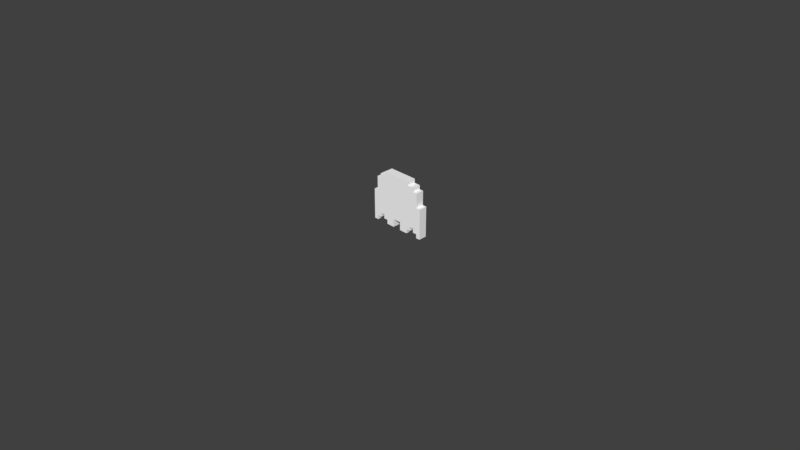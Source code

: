 # Source: ghost_red_1_.blend  (saved by Blender 2.79.0; exported with 4.5.12 LTS)
import bpy
from mathutils import Matrix  # noqa: F401  (used for matrix-valued properties, if any)

bpy.ops.wm.read_factory_settings(use_empty=True)
scene = bpy.context.scene
scene.name = 'Scene'

# ---- collections
col_collection_1 = bpy.data.collections.new('Collection 1'); scene.collection.children.link(col_collection_1)

# ---- materials (node trees are filled in below, after node groups)
mat_palette_001 = bpy.data.materials.new('palette.001')
mat_palette_001.alpha_threshold = 0.0
mat_palette_001.use_transparent_shadow = False
mat_palette_001.diffuse_color = (1.0, 1.0, 1.0, 1.0)
mat_palette_001.specular_color = (0.0, 0.0, 0.0)
mat_palette_001.roughness = 0.5
mat_palette_001.specular_intensity = 1.0

# ---- material node trees

# ---- world
world_world = bpy.data.worlds.new('World'); scene.world = world_world
world_world.color = (0.05088, 0.05088, 0.05088)
world_world.use_sun_shadow = False
world_world.sun_shadow_jitter_overblur = 0.0
world_world.cycles.sampling_method = 'MANUAL'

# ---- cameras
cam_camera = bpy.data.cameras.new('Camera')
cam_camera.clip_end = 100.0
cam_camera.lens = 35.0
cam_camera.sensor_width = 32.0
cam_camera.sensor_height = 18.0
cam_camera.ortho_scale = 7.314
cam_camera.dof.focus_distance = 0.0
cam_camera.dof.aperture_fstop = 128.0

# ---- meshes
me_ghost_red_001 = bpy.data.meshes.new('ghost red.001')
me_ghost_red_001.from_pydata([(-0.35, 0.45, 0.05), (-0.35, 0.075, -0.05), (-0.35, 0.075, 0.05), (-0.35, 0.45, -0.05), (-0.3, 0.625, 0.05), (-0.3, 0.45, -0.05), (-0.3, 0.45, 0.05), (-0.3, 0.625, -0.05), (-0.25, 0.675, 0.05), (-0.25, 0.625, -0.05), (-0.25, 0.625, 0.05), (-0.25, 0.675, -0.05), (-0.2, 0.175, 0.05), (-0.2, 0.125, -0.05), (-0.2, 0.125, 0.05), (-0.2, 0.175, -0.05), (-0.175, 0.725, 0.05), (-0.175, 0.675, -0.05), (-0.175, 0.675, 0.05), (-0.175, 0.725, -0.05), (-0.15, 0.125, 0.05), (-0.15, 0.075, -0.05), (-0.15, 0.075, 0.05), (-0.15, 0.125, -0.05), (0.05, 0.175, 0.05), (0.05, 0.075, -0.05), (0.05, 0.075, 0.05), (0.05, 0.175, -0.05), (0.25, 0.175, 0.05), (0.25, 0.125, -0.05), (0.25, 0.125, 0.05), (0.25, 0.175, -0.05), (0.3, 0.125, 0.05), (0.3, 0.075, -0.05), (0.3, 0.075, 0.05), (0.3, 0.125, -0.05), (-0.3, 0.075, 0.05), (-0.3, 0.075, -0.05), (-0.3, 0.125, 0.05), (-0.3, 0.125, -0.05), (-0.25, 0.125, 0.05), (-0.25, 0.125, -0.05), (-0.25, 0.175, 0.05), (-0.25, 0.175, -0.05), (-0.05, 0.075, 0.05), (-0.05, 0.075, -0.05), (-0.05, 0.175, 0.05), (-0.05, 0.175, -0.05), (0.15, 0.075, 0.05), (0.15, 0.075, -0.05), (0.15, 0.125, 0.05), (0.15, 0.125, -0.05), (0.175, 0.675, 0.05), (0.175, 0.675, -0.05), (0.175, 0.725, 0.05), (0.175, 0.725, -0.05), (0.2, 0.125, 0.05), (0.2, 0.125, -0.05), (0.2, 0.175, 0.05), (0.2, 0.175, -0.05), (0.25, 0.625, 0.05), (0.25, 0.625, -0.05), (0.25, 0.675, 0.05), (0.25, 0.675, -0.05), (0.3, 0.45, 0.05), (0.3, 0.45, -0.05), (0.3, 0.625, 0.05), (0.3, 0.625, -0.05), (0.35, 0.075, 0.05), (0.35, 0.075, -0.05), (0.35, 0.45, 0.05), (0.35, 0.45, -0.05), (-0.3, 0.075, 0.05), (-0.35, 0.45, 0.05), (-0.35, 0.075, 0.05), (-0.3, 0.125, 0.05), (-0.3, 0.45, 0.05), (-0.25, 0.125, 0.05), (-0.3, 0.625, 0.05), (-0.25, 0.175, 0.05), (-0.25, 0.625, 0.05), (-0.225, 0.425, 0.05), (-0.25, 0.675, 0.05), (-0.225, 0.575, 0.05), (-0.2, 0.175, 0.05), (-0.2, 0.4, 0.05), (-0.2, 0.425, 0.05), (-0.2, 0.575, 0.05), (-0.2, 0.6, 0.05), (-0.175, 0.675, 0.05), (-0.15, 0.125, 0.05), (-0.2, 0.125, 0.05), (-0.125, 0.425, 0.05), (-0.125, 0.5, 0.05), (-0.1, 0.4, 0.05), (-0.15, 0.075, 0.05), (-0.1, 0.425, 0.05), (-0.1, 0.575, 0.05), (-0.1, 0.6, 0.05), (-0.175, 0.725, 0.05), (-0.075, 0.425, 0.05), (-0.075, 0.5, 0.05), (-0.075, 0.575, 0.05), (-0.05, 0.075, 0.05), (-0.05, 0.175, 0.05), (0.0, 0.425, 0.05), (0.0, 0.575, 0.05), (0.025, 0.4, 0.05), (0.025, 0.425, 0.05), (0.025, 0.575, 0.05), (0.025, 0.6, 0.05), (0.05, 0.175, 0.05), (0.1, 0.425, 0.05), (0.1, 0.5, 0.05), (0.125, 0.4, 0.05), (0.05, 0.075, 0.05), (0.125, 0.425, 0.05), (0.125, 0.575, 0.05), (0.125, 0.6, 0.05), (0.15, 0.075, 0.05), (0.15, 0.125, 0.05), (0.15, 0.425, 0.05), (0.15, 0.5, 0.05), (0.15, 0.575, 0.05), (0.175, 0.675, 0.05), (0.175, 0.725, 0.05), (0.2, 0.125, 0.05), (0.2, 0.175, 0.05), (0.25, 0.175, 0.05), (0.25, 0.625, 0.05), (0.25, 0.675, 0.05), (0.3, 0.125, 0.05), (0.25, 0.125, 0.05), (0.3, 0.45, 0.05), (0.3, 0.625, 0.05), (0.35, 0.075, 0.05), (0.3, 0.075, 0.05), (0.35, 0.45, 0.05), (-0.35, 0.075, -0.05), (-0.35, 0.45, -0.05), (-0.3, 0.075, -0.05), (-0.3, 0.125, -0.05), (-0.3, 0.45, -0.05), (-0.3, 0.625, -0.05), (-0.25, 0.125, -0.05), (-0.25, 0.175, -0.05), (-0.25, 0.625, -0.05), (-0.25, 0.675, -0.05), (-0.2, 0.175, -0.05), (-0.175, 0.675, -0.05), (-0.2, 0.125, -0.05), (-0.15, 0.125, -0.05), (-0.175, 0.725, -0.05), (-0.15, 0.075, -0.05), (-0.05, 0.075, -0.05), (-0.05, 0.175, -0.05), (0.05, 0.175, -0.05), (0.05, 0.075, -0.05), (0.15, 0.075, -0.05), (0.15, 0.125, -0.05), (0.175, 0.675, -0.05), (0.175, 0.725, -0.05), (0.2, 0.125, -0.05), (0.2, 0.175, -0.05), (0.25, 0.175, -0.05), (0.25, 0.625, -0.05), (0.25, 0.675, -0.05), (0.25, 0.125, -0.05), (0.3, 0.125, -0.05), (0.3, 0.45, -0.05), (0.3, 0.625, -0.05), (0.3, 0.075, -0.05), (0.35, 0.075, -0.05), (0.35, 0.45, -0.05), (-0.35, 0.075, -0.05), (-0.3, 0.075, 0.05), (-0.35, 0.075, 0.05), (-0.3, 0.075, -0.05), (-0.15, 0.075, -0.05), (-0.05, 0.075, 0.05), (-0.15, 0.075, 0.05), (-0.05, 0.075, -0.05), (0.05, 0.075, -0.05), (0.15, 0.075, 0.05), (0.05, 0.075, 0.05), (0.15, 0.075, -0.05), (0.3, 0.075, -0.05), (0.35, 0.075, 0.05), (0.3, 0.075, 0.05), (0.35, 0.075, -0.05), (-0.3, 0.125, -0.05), (-0.25, 0.125, 0.05), (-0.3, 0.125, 0.05), (-0.25, 0.125, -0.05), (-0.2, 0.125, -0.05), (-0.15, 0.125, 0.05), (-0.2, 0.125, 0.05), (-0.15, 0.125, -0.05), (0.15, 0.125, -0.05), (0.2, 0.125, 0.05), (0.15, 0.125, 0.05), (0.2, 0.125, -0.05), (0.25, 0.125, -0.05), (0.3, 0.125, 0.05), (0.25, 0.125, 0.05), (0.3, 0.125, -0.05), (-0.25, 0.175, -0.05), (-0.2, 0.175, 0.05), (-0.25, 0.175, 0.05), (-0.2, 0.175, -0.05), (-0.05, 0.175, -0.05), (0.05, 0.175, 0.05), (-0.05, 0.175, 0.05), (0.05, 0.175, -0.05), (0.2, 0.175, -0.05), (0.25, 0.175, 0.05), (0.2, 0.175, 0.05), (0.25, 0.175, -0.05), (-0.35, 0.45, 0.05), (-0.3, 0.45, 0.05), (-0.35, 0.45, -0.05), (-0.3, 0.45, -0.05), (0.3, 0.45, 0.05), (0.35, 0.45, 0.05), (0.3, 0.45, -0.05), (0.35, 0.45, -0.05), (-0.3, 0.625, 0.05), (-0.25, 0.625, 0.05), (-0.3, 0.625, -0.05), (-0.25, 0.625, -0.05), (0.25, 0.625, 0.05), (0.3, 0.625, 0.05), (0.25, 0.625, -0.05), (0.3, 0.625, -0.05), (-0.25, 0.675, 0.05), (-0.175, 0.675, 0.05), (-0.25, 0.675, -0.05), (-0.175, 0.675, -0.05), (0.175, 0.675, 0.05), (0.25, 0.675, 0.05), (0.175, 0.675, -0.05), (0.25, 0.675, -0.05), (-0.175, 0.725, 0.05), (0.175, 0.725, 0.05), (-0.175, 0.725, -0.05), (0.175, 0.725, -0.05)], [], [(0, 1, 2), (3, 1, 0), (4, 5, 6), (7, 5, 4), (8, 9, 10), (11, 9, 8), (12, 13, 14), (15, 13, 12), (16, 17, 18), (19, 17, 16), (20, 21, 22), (23, 21, 20), (24, 25, 26), (27, 25, 24), (28, 29, 30), (31, 29, 28), (32, 33, 34), (35, 33, 32), (36, 37, 38), (38, 37, 39), (40, 41, 42), (42, 41, 43), (44, 45, 46), (46, 45, 47), (48, 49, 50), (50, 49, 51), (52, 53, 54), (54, 53, 55), (56, 57, 58), (58, 57, 59), (60, 61, 62), (62, 61, 63), (64, 65, 66), (66, 65, 67), (68, 69, 70), (70, 69, 71), (72, 73, 74), (75, 73, 72), (76, 73, 75), (77, 78, 76), (77, 76, 75), (79, 78, 77), (80, 78, 79), (81, 82, 80), (81, 80, 79), (83, 82, 81), (84, 81, 79), (85, 81, 84), (86, 83, 81), (86, 81, 85), (87, 82, 83), (87, 83, 86), (88, 82, 87), (89, 82, 88), (90, 85, 84), (90, 84, 91), (92, 86, 85), (92, 87, 86), (92, 88, 87), (93, 88, 92), (94, 90, 95), (94, 85, 90), (94, 92, 85), (96, 93, 92), (96, 92, 94), (97, 88, 93), (98, 99, 89), (98, 88, 97), (98, 89, 88), (100, 93, 96), (100, 96, 94), (101, 97, 93), (101, 93, 100), (102, 98, 97), (102, 97, 101), (103, 100, 94), (103, 101, 100), (103, 102, 101), (103, 94, 95), (104, 102, 103), (105, 102, 104), (106, 98, 102), (106, 102, 105), (107, 105, 104), (108, 106, 105), (108, 105, 107), (109, 98, 106), (109, 106, 108), (110, 99, 98), (110, 98, 109), (111, 107, 104), (112, 109, 108), (112, 108, 107), (112, 110, 109), (113, 110, 112), (114, 111, 115), (114, 107, 111), (114, 112, 107), (116, 113, 112), (116, 112, 114), (117, 110, 113), (118, 99, 110), (118, 110, 117), (119, 114, 115), (119, 116, 114), (120, 116, 119), (121, 113, 116), (121, 116, 120), (122, 117, 113), (122, 113, 121), (123, 118, 117), (123, 117, 122), (124, 118, 123), (124, 123, 122), (124, 99, 118), (124, 122, 121), (124, 121, 120), (125, 99, 124), (126, 124, 120), (127, 124, 126), (128, 124, 127), (129, 124, 128), (130, 124, 129), (131, 128, 132), (131, 129, 128), (133, 129, 131), (134, 129, 133), (135, 131, 136), (135, 133, 131), (137, 133, 135), (138, 139, 140), (140, 139, 141), (141, 139, 142), (142, 143, 144), (141, 142, 144), (144, 143, 145), (145, 143, 146), (146, 147, 148), (145, 146, 148), (148, 147, 149), (150, 148, 149), (150, 149, 151), (149, 152, 151), (153, 151, 154), (151, 152, 155), (154, 151, 155), (155, 152, 156), (157, 156, 158), (158, 156, 159), (156, 152, 160), (159, 156, 160), (160, 152, 161), (159, 160, 162), (162, 160, 163), (163, 160, 164), (164, 160, 165), (165, 160, 166), (167, 164, 168), (164, 165, 168), (168, 165, 169), (169, 165, 170), (171, 168, 172), (168, 169, 172), (172, 169, 173), (174, 175, 176), (177, 175, 174), (178, 179, 180), (181, 179, 178), (182, 183, 184), (185, 183, 182), (186, 187, 188), (189, 187, 186), (190, 191, 192), (193, 191, 190), (194, 195, 196), (197, 195, 194), (198, 199, 200), (201, 199, 198), (202, 203, 204), (205, 203, 202), (206, 207, 208), (209, 207, 206), (210, 211, 212), (213, 211, 210), (214, 215, 216), (217, 215, 214), (218, 219, 220), (220, 219, 221), (222, 223, 224), (224, 223, 225), (226, 227, 228), (228, 227, 229), (230, 231, 232), (232, 231, 233), (234, 235, 236), (236, 235, 237), (238, 239, 240), (240, 239, 241), (242, 243, 244), (244, 243, 245)])
me_ghost_red_001.polygons.foreach_set('use_smooth', [True] * 200)
_uv = me_ghost_red_001.uv_layers.new(name='UVMap')
_uv.uv.foreach_set('vector', [0.8457, 0.5, 0.8457, 0.5, 0.8457, 0.5, 0.8457, 0.5, 0.8457, 0.5, 0.8457, 0.5, 0.8457, 0.5, 0.8457, 0.5, 0.8457, 0.5, 0.8457, 0.5, 0.8457, 0.5, 0.8457, 0.5, 0.8457, 0.5, 0.8457, 0.5, 0.8457, 0.5, 0.8457, 0.5, 0.8457, 0.5, 0.8457, 0.5, 0.8457, 0.5, 0.8457, 0.5, 0.8457, 0.5, 0.8457, 0.5, 0.8457, 0.5, 0.8457, 0.5, 0.8457, 0.5, 0.8457, 0.5, 0.8457, 0.5, 0.8457, 0.5, 0.8457, 0.5, 0.8457, 0.5, 0.8457, 0.5, 0.8457, 0.5, 0.8457, 0.5, 0.8457, 0.5, 0.8457, 0.5, 0.8457, 0.5, 0.8457, 0.5, 0.8457, 0.5, 0.8457, 0.5, 0.8457, 0.5, 0.8457, 0.5, 0.8457, 0.5, 0.8457, 0.5, 0.8457, 0.5, 0.8457, 0.5, 0.8457, 0.5, 0.8457, 0.5, 0.8457, 0.5, 0.8457, 0.5, 0.8457, 0.5, 0.8457, 0.5, 0.8457, 0.5, 0.8457, 0.5, 0.8457, 0.5, 0.8457, 0.5, 0.8457, 0.5, 0.8457, 0.5, 0.8457, 0.5, 0.8457, 0.5, 0.8457, 0.5, 0.8457, 0.5, 0.8457, 0.5, 0.8457, 0.5, 0.8457, 0.5, 0.8457, 0.5, 0.8457, 0.5, 0.8457, 0.5, 0.8457, 0.5, 0.8457, 0.5, 0.8457, 0.5, 0.8457, 0.5, 0.8457, 0.5, 0.8457, 0.5, 0.8457, 0.5, 0.8457, 0.5, 0.8457, 0.5, 0.8457, 0.5, 0.8457, 0.5, 0.8457, 0.5, 0.8457, 0.5, 0.8457, 0.5, 0.8457, 0.5, 0.8457, 0.5, 0.8457, 0.5, 0.8457, 0.5, 0.8457, 0.5, 0.8457, 0.5, 0.8457, 0.5, 0.8457, 0.5, 0.8457, 0.5, 0.8457, 0.5, 0.8457, 0.5, 0.8457, 0.5, 0.8457, 0.5, 0.8457, 0.5, 0.8457, 0.5, 0.8457, 0.5, 0.8457, 0.5, 0.8457, 0.5, 0.8457, 0.5, 0.8457, 0.5, 0.8457, 0.5, 0.8457, 0.5, 0.8457, 0.5, 0.8457, 0.5, 0.8457, 0.5, 0.8457, 0.5, 0.8457, 0.5, 0.8457, 0.5, 0.8457, 0.5, 0.8457, 0.5, 0.8457, 0.5, 0.8457, 0.5, 0.8457, 0.5, 0.8457, 0.5, 0.8457, 0.5, 0.8457, 0.5, 0.8457, 0.5, 0.8457, 0.5, 0.8457, 0.5, 0.8457, 0.5, 0.8457, 0.5, 0.8457, 0.5, 0.8457, 0.5, 0.8457, 0.5, 0.8457, 0.5, 0.8457, 0.5, 0.8457, 0.5, 0.8457, 0.5, 0.8457, 0.5, 0.8457, 0.5, 0.8457, 0.5, 0.8457, 0.5, 0.8457, 0.5, 0.8457, 0.5, 0.8457, 0.5, 0.8457, 0.5, 0.8457, 0.5, 0.8457, 0.5, 0.8457, 0.5, 0.8457, 0.5, 0.8457, 0.5, 0.8457, 0.5, 0.8457, 0.5, 0.959, 0.5, 0.959, 0.5, 0.959, 0.5, 0.8457, 0.5, 0.8457, 0.5, 0.8457, 0.5, 0.8457, 0.5, 0.8457, 0.5, 0.8457, 0.5, 0.959, 0.5, 0.959, 0.5, 0.959, 0.5, 0.8457, 0.5, 0.8457, 0.5, 0.8457, 0.5, 0.8457, 0.5, 0.8457, 0.5, 0.8457, 0.5, 0.8457, 0.5, 0.8457, 0.5, 0.8457, 0.5, 0.8457, 0.5, 0.8457, 0.5, 0.8457, 0.5, 0.959, 0.5, 0.959, 0.5, 0.959, 0.5, 0.959, 0.5, 0.959, 0.5, 0.959, 0.5, 0.959, 0.5, 0.959, 0.5, 0.959, 0.5, 0.959, 0.5, 0.959, 0.5, 0.959, 0.5, 0.8457, 0.5, 0.8457, 0.5, 0.8457, 0.5, 0.8457, 0.5, 0.8457, 0.5, 0.8457, 0.5, 0.959, 0.5, 0.959, 0.5, 0.959, 0.5, 0.834, 0.5, 0.834, 0.5, 0.834, 0.5, 0.959, 0.5, 0.959, 0.5, 0.959, 0.5, 0.959, 0.5, 0.959, 0.5, 0.959, 0.5, 0.8457, 0.5, 0.8457, 0.5, 0.8457, 0.5, 0.959, 0.5, 0.959, 0.5, 0.959, 0.5, 0.8457, 0.5, 0.8457, 0.5, 0.8457, 0.5, 0.834, 0.5, 0.834, 0.5, 0.834, 0.5, 0.8457, 0.5, 0.8457, 0.5, 0.8457, 0.5, 0.959, 0.5, 0.959, 0.5, 0.959, 0.5, 0.834, 0.5, 0.834, 0.5, 0.834, 0.5, 0.8457, 0.5, 0.8457, 0.5, 0.8457, 0.5, 0.959, 0.5, 0.959, 0.5, 0.959, 0.5, 0.8457, 0.5, 0.8457, 0.5, 0.8457, 0.5, 0.8457, 0.5, 0.8457, 0.5, 0.8457, 0.5, 0.8457, 0.5, 0.8457, 0.5, 0.8457, 0.5, 0.8457, 0.5, 0.8457, 0.5, 0.8457, 0.5, 0.8457, 0.5, 0.8457, 0.5, 0.8457, 0.5, 0.8457, 0.5, 0.8457, 0.5, 0.8457, 0.5, 0.8457, 0.5, 0.8457, 0.5, 0.8457, 0.5, 0.8457, 0.5, 0.8457, 0.5, 0.8457, 0.5, 0.8457, 0.5, 0.8457, 0.5, 0.8457, 0.5, 0.959, 0.5, 0.959, 0.5, 0.959, 0.5, 0.8457, 0.5, 0.8457, 0.5, 0.8457, 0.5, 0.8457, 0.5, 0.8457, 0.5, 0.8457, 0.5, 0.959, 0.5, 0.959, 0.5, 0.959, 0.5, 0.8457, 0.5, 0.8457, 0.5, 0.8457, 0.5, 0.8457, 0.5, 0.8457, 0.5, 0.8457, 0.5, 0.8457, 0.5, 0.8457, 0.5, 0.8457, 0.5, 0.959, 0.5, 0.959, 0.5, 0.959, 0.5, 0.959, 0.5, 0.959, 0.5, 0.959, 0.5, 0.959, 0.5, 0.959, 0.5, 0.959, 0.5, 0.959, 0.5, 0.959, 0.5, 0.959, 0.5, 0.8457, 0.5, 0.8457, 0.5, 0.8457, 0.5, 0.8457, 0.5, 0.8457, 0.5, 0.8457, 0.5, 0.959, 0.5, 0.959, 0.5, 0.959, 0.5, 0.834, 0.5, 0.834, 0.5, 0.834, 0.5, 0.959, 0.5, 0.959, 0.5, 0.959, 0.5, 0.959, 0.5, 0.959, 0.5, 0.959, 0.5, 0.8457, 0.5, 0.8457, 0.5, 0.8457, 0.5, 0.959, 0.5, 0.959, 0.5, 0.959, 0.5, 0.8457, 0.5, 0.8457, 0.5, 0.8457, 0.5, 0.8457, 0.5, 0.8457, 0.5, 0.8457, 0.5, 0.8457, 0.5, 0.8457, 0.5, 0.8457, 0.5, 0.834, 0.5, 0.834, 0.5, 0.834, 0.5, 0.8457, 0.5, 0.8457, 0.5, 0.8457, 0.5, 0.959, 0.5, 0.959, 0.5, 0.959, 0.5, 0.834, 0.5, 0.834, 0.5, 0.834, 0.5, 0.8457, 0.5, 0.8457, 0.5, 0.8457, 0.5, 0.959, 0.5, 0.959, 0.5, 0.959, 0.5, 0.8457, 0.5, 0.8457, 0.5, 0.8457, 0.5, 0.8457, 0.5, 0.8457, 0.5, 0.8457, 0.5, 0.8457, 0.5, 0.8457, 0.5, 0.8457, 0.5, 0.8457, 0.5, 0.8457, 0.5, 0.8457, 0.5, 0.8457, 0.5, 0.8457, 0.5, 0.8457, 0.5, 0.8457, 0.5, 0.8457, 0.5, 0.8457, 0.5, 0.8457, 0.5, 0.8457, 0.5, 0.8457, 0.5, 0.8457, 0.5, 0.8457, 0.5, 0.8457, 0.5, 0.8457, 0.5, 0.8457, 0.5, 0.8457, 0.5, 0.8457, 0.5, 0.8457, 0.5, 0.8457, 0.5, 0.8457, 0.5, 0.8457, 0.5, 0.8457, 0.5, 0.8457, 0.5, 0.8457, 0.5, 0.8457, 0.5, 0.8457, 0.5, 0.8457, 0.5, 0.8457, 0.5, 0.8457, 0.5, 0.8457, 0.5, 0.8457, 0.5, 0.8457, 0.5, 0.8457, 0.5, 0.8457, 0.5, 0.8457, 0.5, 0.8457, 0.5, 0.8457, 0.5, 0.8457, 0.5, 0.8457, 0.5, 0.8457, 0.5, 0.8457, 0.5, 0.8457, 0.5, 0.8457, 0.5, 0.8457, 0.5, 0.8457, 0.5, 0.8457, 0.5, 0.8457, 0.5, 0.8457, 0.5, 0.8457, 0.5, 0.8457, 0.5, 0.8457, 0.5, 0.8457, 0.5, 0.8457, 0.5, 0.8457, 0.5, 0.8457, 0.5, 0.8457, 0.5, 0.8457, 0.5, 0.8457, 0.5, 0.8457, 0.5, 0.8457, 0.5, 0.8457, 0.5, 0.8457, 0.5, 0.8457, 0.5, 0.8457, 0.5, 0.8457, 0.5, 0.8457, 0.5, 0.8457, 0.5, 0.8457, 0.5, 0.8457, 0.5, 0.8457, 0.5, 0.8457, 0.5, 0.8457, 0.5, 0.8457, 0.5, 0.8457, 0.5, 0.8457, 0.5, 0.8457, 0.5, 0.8457, 0.5, 0.8457, 0.5, 0.8457, 0.5, 0.8457, 0.5, 0.8457, 0.5, 0.8457, 0.5, 0.8457, 0.5, 0.8457, 0.5, 0.8457, 0.5, 0.8457, 0.5, 0.8457, 0.5, 0.8457, 0.5, 0.8457, 0.5, 0.8457, 0.5, 0.8457, 0.5, 0.8457, 0.5, 0.8457, 0.5, 0.8457, 0.5, 0.8457, 0.5, 0.8457, 0.5, 0.8457, 0.5, 0.8457, 0.5, 0.8457, 0.5, 0.8457, 0.5, 0.8457, 0.5, 0.8457, 0.5, 0.8457, 0.5, 0.8457, 0.5, 0.8457, 0.5, 0.8457, 0.5, 0.8457, 0.5, 0.8457, 0.5, 0.8457, 0.5, 0.8457, 0.5, 0.8457, 0.5, 0.8457, 0.5, 0.8457, 0.5, 0.8457, 0.5, 0.8457, 0.5, 0.8457, 0.5, 0.8457, 0.5, 0.8457, 0.5, 0.8457, 0.5, 0.8457, 0.5, 0.8457, 0.5, 0.8457, 0.5, 0.8457, 0.5, 0.8457, 0.5, 0.8457, 0.5, 0.8457, 0.5, 0.8457, 0.5, 0.8457, 0.5, 0.8457, 0.5, 0.8457, 0.5, 0.8457, 0.5, 0.8457, 0.5, 0.8457, 0.5, 0.8457, 0.5, 0.8457, 0.5, 0.8457, 0.5, 0.8457, 0.5, 0.8457, 0.5, 0.8457, 0.5, 0.8457, 0.5, 0.8457, 0.5, 0.8457, 0.5, 0.8457, 0.5, 0.8457, 0.5, 0.8457, 0.5, 0.8457, 0.5, 0.8457, 0.5, 0.8457, 0.5, 0.8457, 0.5, 0.8457, 0.5, 0.8457, 0.5, 0.8457, 0.5, 0.8457, 0.5, 0.8457, 0.5, 0.8457, 0.5, 0.8457, 0.5, 0.8457, 0.5, 0.8457, 0.5, 0.8457, 0.5, 0.8457, 0.5, 0.8457, 0.5, 0.8457, 0.5, 0.8457, 0.5, 0.8457, 0.5, 0.8457, 0.5, 0.8457, 0.5, 0.8457, 0.5, 0.8457, 0.5, 0.8457, 0.5, 0.8457, 0.5, 0.8457, 0.5, 0.8457, 0.5, 0.8457, 0.5, 0.8457, 0.5, 0.8457, 0.5, 0.8457, 0.5, 0.8457, 0.5, 0.8457, 0.5, 0.8457, 0.5, 0.8457, 0.5, 0.8457, 0.5, 0.8457, 0.5, 0.8457, 0.5, 0.8457, 0.5, 0.8457, 0.5, 0.8457, 0.5, 0.8457, 0.5, 0.8457, 0.5, 0.8457, 0.5, 0.8457, 0.5, 0.8457, 0.5, 0.8457, 0.5, 0.8457, 0.5, 0.8457, 0.5, 0.8457, 0.5, 0.8457, 0.5, 0.8457, 0.5, 0.8457, 0.5, 0.8457, 0.5, 0.8457, 0.5, 0.8457, 0.5, 0.8457, 0.5, 0.8457, 0.5, 0.8457, 0.5, 0.8457, 0.5, 0.8457, 0.5, 0.8457, 0.5, 0.8457, 0.5, 0.8457, 0.5, 0.8457, 0.5, 0.8457, 0.5, 0.8457, 0.5, 0.8457, 0.5, 0.8457, 0.5, 0.8457, 0.5, 0.8457, 0.5, 0.8457, 0.5, 0.8457, 0.5, 0.8457, 0.5, 0.8457, 0.5, 0.8457, 0.5, 0.8457, 0.5, 0.8457, 0.5, 0.8457, 0.5, 0.8457, 0.5, 0.8457, 0.5, 0.8457, 0.5, 0.8457, 0.5, 0.8457, 0.5, 0.8457, 0.5, 0.8457, 0.5, 0.8457, 0.5, 0.8457, 0.5, 0.8457, 0.5, 0.8457, 0.5, 0.8457, 0.5, 0.8457, 0.5, 0.8457, 0.5, 0.8457, 0.5, 0.8457, 0.5, 0.8457, 0.5, 0.8457, 0.5, 0.8457, 0.5, 0.8457, 0.5, 0.8457, 0.5, 0.8457, 0.5, 0.8457, 0.5, 0.8457, 0.5, 0.8457, 0.5, 0.8457, 0.5, 0.8457, 0.5, 0.8457, 0.5, 0.8457, 0.5])
me_ghost_red_001.materials.append(mat_palette_001)
me_ghost_red_001.use_remesh_preserve_volume = False
me_ghost_red_001.use_remesh_preserve_attributes = False
me_ghost_red_001.use_mirror_vertex_groups = False
me_ghost_red_001.update()
me_ghost_red_001.normals_split_custom_set([tuple(v) for v in zip(*[iter([-1.0, 0.0, 0.0, -1.0, 0.0, 0.0, -1.0, 0.0, 0.0, -1.0, 0.0, 0.0, -1.0, 0.0, 0.0, -1.0, 0.0, 0.0, -1.0, 0.0, 0.0, -1.0, 0.0, 0.0, -1.0, 0.0, 0.0, -1.0, 0.0, 0.0, -1.0, 0.0, 0.0, -1.0, 0.0, 0.0, -1.0, 0.0, 0.0, -1.0, 0.0, 0.0, -1.0, 0.0, 0.0, -1.0, 0.0, 0.0, -1.0, 0.0, 0.0, -1.0, 0.0, 0.0, -1.0, 0.0, 0.0, -1.0, 0.0, 0.0, -1.0, 0.0, 0.0, -1.0, 0.0, 0.0, -1.0, 0.0, 0.0, -1.0, 0.0, 0.0, -1.0, 0.0, 0.0, -1.0, 0.0, 0.0, -1.0, 0.0, 0.0, -1.0, 0.0, 0.0, -1.0, 0.0, 0.0, -1.0, 0.0, 0.0, -1.0, 0.0, 0.0, -1.0, 0.0, 0.0, -1.0, 0.0, 0.0, -1.0, 0.0, 0.0, -1.0, 0.0, 0.0, -1.0, 0.0, 0.0, -1.0, 0.0, 0.0, -1.0, 0.0, 0.0, -1.0, 0.0, 0.0, -1.0, 0.0, 0.0, -1.0, 0.0, 0.0, -1.0, 0.0, 0.0, -1.0, 0.0, 0.0, -1.0, 0.0, 0.0, -1.0, 0.0, 0.0, -1.0, 0.0, 0.0, -1.0, 0.0, 0.0, -1.0, 0.0, 0.0, -1.0, 0.0, 0.0, -1.0, 0.0, 0.0, -1.0, 0.0, 0.0, -1.0, 0.0, 0.0, -1.0, 0.0, 0.0, -1.0, 0.0, 0.0, 1.0, 0.0, 0.0, 1.0, 0.0, 0.0, 1.0, 0.0, 0.0, 1.0, 0.0, 0.0, 1.0, 0.0, 0.0, 1.0, 0.0, 0.0, 1.0, 0.0, 0.0, 1.0, 0.0, 0.0, 1.0, 0.0, 0.0, 1.0, 0.0, 0.0, 1.0, 0.0, 0.0, 1.0, 0.0, 0.0, 1.0, 0.0, 0.0, 1.0, 0.0, 0.0, 1.0, 0.0, 0.0, 1.0, 0.0, 0.0, 1.0, 0.0, 0.0, 1.0, 0.0, 0.0, 1.0, 0.0, 0.0, 1.0, 0.0, 0.0, 1.0, 0.0, 0.0, 1.0, 0.0, 0.0, 1.0, 0.0, 0.0, 1.0, 0.0, 0.0, 1.0, 0.0, 0.0, 1.0, 0.0, 0.0, 1.0, 0.0, 0.0, 1.0, 0.0, 0.0, 1.0, 0.0, 0.0, 1.0, 0.0, 0.0, 1.0, 0.0, 0.0, 1.0, 0.0, 0.0, 1.0, 0.0, 0.0, 1.0, 0.0, 0.0, 1.0, 0.0, 0.0, 1.0, 0.0, 0.0, 1.0, 0.0, 0.0, 1.0, 0.0, 0.0, 1.0, 0.0, 0.0, 1.0, 0.0, 0.0, 1.0, 0.0, 0.0, 1.0, 0.0, 0.0, 1.0, 0.0, 0.0, 1.0, 0.0, 0.0, 1.0, 0.0, 0.0, 1.0, 0.0, 0.0, 1.0, 0.0, 0.0, 1.0, 0.0, 0.0, 1.0, 0.0, 0.0, 1.0, 0.0, 0.0, 1.0, 0.0, 0.0, 1.0, 0.0, 0.0, 1.0, 0.0, 0.0, 1.0, 0.0, 0.0, 1.257e-07, 0.0, 1.0, 1.906e-08, 0.0, 1.0, 0.0, 0.0, 1.0, 9.452e-07, 0.0, 1.0, 1.906e-08, 0.0, 1.0, 1.257e-07, 0.0, 1.0, 1.35e-07, 0.0, 1.0, 1.906e-08, 0.0, 1.0, 9.452e-07, 0.0, 1.0, -8.735e-08, 0.0, 1.0, 3.077e-09, 0.0, 1.0, 1.35e-07, 0.0, 1.0, -8.735e-08, 0.0, 1.0, 1.35e-07, 0.0, 1.0, 9.452e-07, 0.0, 1.0, -9.514e-07, 0.0, 1.0, 3.077e-09, 0.0, 1.0, -8.735e-08, 0.0, 1.0, 2.473e-07, 0.0, 1.0, 3.077e-09, 0.0, 1.0, -9.514e-07, 0.0, 1.0, 1.473e-07, 0.0, 1.0, 3.667e-08, 0.0, 1.0, 2.473e-07, 0.0, 1.0, 1.473e-07, 0.0, 1.0, 2.473e-07, 0.0, 1.0, -9.514e-07, 0.0, 1.0, -2.29e-07, 0.0, 1.0, 3.667e-08, 0.0, 1.0, 1.473e-07, 0.0, 1.0, 0.0, 0.0, 1.0, 1.473e-07, 0.0, 1.0, -9.514e-07, 0.0, 1.0, 0.0, 0.0, 1.0, 1.473e-07, 0.0, 1.0, 0.0, 0.0, 1.0, 0.0, 0.0, 1.0, -2.29e-07, 0.0, 1.0, 1.473e-07, 0.0, 1.0, 0.0, 0.0, 1.0, 1.473e-07, 0.0, 1.0, 0.0, 0.0, 1.0, 5.498e-08, 0.0, 1.0, 3.667e-08, 0.0, 1.0, -2.29e-07, 0.0, 1.0, 5.498e-08, 0.0, 1.0, -2.29e-07, 0.0, 1.0, 0.0, 0.0, 1.0, 3.028e-07, 0.0, 1.0, 3.667e-08, 0.0, 1.0, 5.498e-08, 0.0, 1.0, 0.0, 0.0, 1.0, 3.667e-08, 0.0, 1.0, 3.028e-07, 0.0, 1.0, -2.341e-07, 0.0, 1.0, 0.0, 0.0, 1.0, 0.0, 0.0, 1.0, -2.341e-07, 0.0, 1.0, 0.0, 0.0, 1.0, 0.0, 0.0, 1.0, 0.0, 0.0, 1.0, 0.0, 0.0, 1.0, 0.0, 0.0, 1.0, 0.0, 0.0, 1.0, 5.498e-08, 0.0, 1.0, 0.0, 0.0, 1.0, 0.0, 0.0, 1.0, 3.028e-07, 0.0, 1.0, 5.498e-08, 0.0, 1.0, 0.0, 0.0, 1.0, 3.028e-07, 0.0, 1.0, 0.0, 0.0, 1.0, -2.774e-08, 0.0, 1.0, -2.341e-07, 0.0, 1.0, -3.619e-08, 0.0, 1.0, -2.774e-08, 0.0, 1.0, 0.0, 0.0, 1.0, -2.341e-07, 0.0, 1.0, -2.774e-08, 0.0, 1.0, 0.0, 0.0, 1.0, 0.0, 0.0, 1.0, 0.0, 0.0, 1.0, 0.0, 0.0, 1.0, 0.0, 0.0, 1.0, 0.0, 0.0, 1.0, 0.0, 0.0, 1.0, -2.774e-08, 0.0, 1.0, 0.0, 0.0, 1.0, 3.028e-07, 0.0, 1.0, 0.0, 0.0, 1.0, 0.0, 0.0, 1.0, 0.0, 0.0, 1.0, 0.0, 0.0, 1.0, 0.0, 0.0, 1.0, 3.028e-07, 0.0, 1.0, 0.0, 0.0, 1.0, 0.0, 0.0, 1.0, 0.0, 0.0, 1.0, 3.028e-07, 0.0, 1.0, -3.742e-07, 0.0, 1.0, 0.0, 0.0, 1.0, 0.0, 0.0, 1.0, -3.742e-07, 0.0, 1.0, 0.0, 0.0, 1.0, -2.774e-08, 0.0, 1.0, 3.586e-07, 0.0, 1.0, 0.0, 0.0, 1.0, 0.0, 0.0, 1.0, 3.586e-07, 0.0, 1.0, 0.0, 0.0, 1.0, -3.742e-07, 0.0, 1.0, 1.498e-08, 0.0, 1.0, 0.0, 0.0, 1.0, 0.0, 0.0, 1.0, 1.498e-08, 0.0, 1.0, 0.0, 0.0, 1.0, 3.586e-07, 0.0, 1.0, -5.637e-09, 0.0, 1.0, -3.742e-07, 0.0, 1.0, -2.774e-08, 0.0, 1.0, -5.637e-09, 0.0, 1.0, 3.586e-07, 0.0, 1.0, -3.742e-07, 0.0, 1.0, -5.637e-09, 0.0, 1.0, 1.498e-08, 0.0, 1.0, 3.586e-07, 0.0, 1.0, -5.637e-09, 0.0, 1.0, -2.774e-08, 0.0, 1.0, -3.619e-08, 0.0, 1.0, 7.823e-09, 0.0, 1.0, 1.498e-08, 0.0, 1.0, -5.637e-09, 0.0, 1.0, 5.603e-08, 0.0, 1.0, 1.498e-08, 0.0, 1.0, 7.823e-09, 0.0, 1.0, 0.0, 0.0, 1.0, 0.0, 0.0, 1.0, 1.498e-08, 0.0, 1.0, 0.0, 0.0, 1.0, 1.498e-08, 0.0, 1.0, 5.603e-08, 0.0, 1.0, 0.0, 0.0, 1.0, 5.603e-08, 0.0, 1.0, 7.823e-09, 0.0, 1.0, 0.0, 0.0, 1.0, 0.0, 0.0, 1.0, 5.603e-08, 0.0, 1.0, 0.0, 0.0, 1.0, 5.603e-08, 0.0, 1.0, 0.0, 0.0, 1.0, 0.0, 0.0, 1.0, 0.0, 0.0, 1.0, 0.0, 0.0, 1.0, 0.0, 0.0, 1.0, 0.0, 0.0, 1.0, 0.0, 0.0, 1.0, 0.0, 0.0, 1.0, 0.0, 0.0, 1.0, 0.0, 0.0, 1.0, 0.0, 0.0, 1.0, 0.0, 0.0, 1.0, 0.0, 0.0, 1.0, -7.431e-08, 0.0, 1.0, 0.0, 0.0, 1.0, 7.823e-09, 0.0, 1.0, 0.0, 0.0, 1.0, 0.0, 0.0, 1.0, 0.0, 0.0, 1.0, 0.0, 0.0, 1.0, 0.0, 0.0, 1.0, 0.0, 0.0, 1.0, 0.0, 0.0, 1.0, 0.0, 0.0, 1.0, 0.0, 0.0, 1.0, 0.0, 0.0, 1.0, 0.0, 0.0, 1.0, 0.0, 0.0, 1.0, -5.47e-07, 0.0, 1.0, -7.431e-08, 0.0, 1.0, -1.793e-08, 0.0, 1.0, -5.47e-07, 0.0, 1.0, 0.0, 0.0, 1.0, -7.431e-08, 0.0, 1.0, -5.47e-07, 0.0, 1.0, 0.0, 0.0, 1.0, 0.0, 0.0, 1.0, -1.268e-08, 0.0, 1.0, 0.0, 0.0, 1.0, 0.0, 0.0, 1.0, -1.268e-08, 0.0, 1.0, 0.0, 0.0, 1.0, -5.47e-07, 0.0, 1.0, 0.0, 0.0, 1.0, 0.0, 0.0, 1.0, 0.0, 0.0, 1.0, -4.193e-08, 0.0, 1.0, 0.0, 0.0, 1.0, 0.0, 0.0, 1.0, -4.193e-08, 0.0, 1.0, 0.0, 0.0, 1.0, 0.0, 0.0, 1.0, -3.883e-09, 0.0, 1.0, -5.47e-07, 0.0, 1.0, -1.793e-08, 0.0, 1.0, -3.883e-09, 0.0, 1.0, -1.268e-08, 0.0, 1.0, -5.47e-07, 0.0, 1.0, 0.0, 0.0, 1.0, -1.268e-08, 0.0, 1.0, -3.883e-09, 0.0, 1.0, 3.939e-09, 0.0, 1.0, 0.0, 0.0, 1.0, -1.268e-08, 0.0, 1.0, 3.939e-09, 0.0, 1.0, -1.268e-08, 0.0, 1.0, 0.0, 0.0, 1.0, 1.242e-07, 0.0, 1.0, 0.0, 0.0, 1.0, 0.0, 0.0, 1.0, 1.242e-07, 0.0, 1.0, 0.0, 0.0, 1.0, 3.939e-09, 0.0, 1.0, 9.006e-08, 0.0, 1.0, -4.193e-08, 0.0, 1.0, 0.0, 0.0, 1.0, 9.006e-08, 0.0, 1.0, 0.0, 0.0, 1.0, 1.242e-07, 0.0, 1.0, -2.272e-08, 0.0, 1.0, -4.193e-08, 0.0, 1.0, 9.006e-08, 0.0, 1.0, -2.272e-08, 0.0, 1.0, 9.006e-08, 0.0, 1.0, 1.242e-07, 0.0, 1.0, -2.272e-08, 0.0, 1.0, 0.0, 0.0, 1.0, -4.193e-08, 0.0, 1.0, -2.272e-08, 0.0, 1.0, 1.242e-07, 0.0, 1.0, 3.939e-09, 0.0, 1.0, -2.272e-08, 0.0, 1.0, 3.939e-09, 0.0, 1.0, 0.0, 0.0, 1.0, 0.0, 0.0, 1.0, 0.0, 0.0, 1.0, -2.272e-08, 0.0, 1.0, 0.0, 0.0, 1.0, -2.272e-08, 0.0, 1.0, 0.0, 0.0, 1.0, 0.0, 0.0, 1.0, -2.272e-08, 0.0, 1.0, 0.0, 0.0, 1.0, 7.93e-08, 0.0, 1.0, -2.272e-08, 0.0, 1.0, 0.0, 0.0, 1.0, -5.575e-08, 0.0, 1.0, -2.272e-08, 0.0, 1.0, 7.93e-08, 0.0, 1.0, 0.0, 0.0, 1.0, -2.272e-08, 0.0, 1.0, -5.575e-08, 0.0, 1.0, -9.537e-08, 0.0, 1.0, 7.93e-08, 0.0, 1.0, 0.0, 0.0, 1.0, -9.537e-08, 0.0, 1.0, -5.575e-08, 0.0, 1.0, 7.93e-08, 0.0, 1.0, -1.457e-07, 0.0, 1.0, -5.575e-08, 0.0, 1.0, -9.537e-08, 0.0, 1.0, 0.0, 0.0, 1.0, -5.575e-08, 0.0, 1.0, -1.457e-07, 0.0, 1.0, -9.528e-08, 0.0, 1.0, -9.537e-08, 0.0, 1.0, 0.0, 0.0, 1.0, -9.528e-08, 0.0, 1.0, -1.457e-07, 0.0, 1.0, -9.537e-08, 0.0, 1.0, 0.0, 0.0, 1.0, -1.457e-07, 0.0, 1.0, -9.528e-08, 0.0, 1.0, 0.0, 0.0, -1.0, 1.906e-08, 0.0, -1.0, 1.257e-07, 0.0, -1.0, 1.257e-07, 0.0, -1.0, 1.906e-08, 0.0, -1.0, 9.452e-07, 0.0, -1.0, 9.452e-07, 0.0, -1.0, 1.906e-08, 0.0, -1.0, 2.7e-07, 0.0, -1.0, 2.7e-07, 0.0, -1.0, 1.658e-08, 0.0, -1.0, -8.017e-08, 0.0, -1.0, 9.452e-07, 0.0, -1.0, 2.7e-07, 0.0, -1.0, -8.017e-08, 0.0, -1.0, -8.017e-08, 0.0, -1.0, 1.658e-08, 0.0, -1.0, -9.584e-07, 0.0, -1.0, -9.584e-07, 0.0, -1.0, 1.658e-08, 0.0, -1.0, 9.584e-07, 0.0, -1.0, 9.584e-07, 0.0, -1.0, 9.452e-08, 0.0, -1.0, 3.474e-09, 0.0, -1.0, -9.584e-07, 0.0, -1.0, 9.584e-07, 0.0, -1.0, 3.474e-09, 0.0, -1.0, 3.474e-09, 0.0, -1.0, 9.452e-08, 0.0, -1.0, 0.0, 0.0, -1.0, 0.0, 0.0, -1.0, 3.474e-09, 0.0, -1.0, 0.0, 0.0, -1.0, 0.0, 0.0, -1.0, 0.0, 0.0, -1.0, 1.483e-08, 0.0, -1.0, 0.0, 0.0, -1.0, -1.471e-09, 0.0, -1.0, 1.483e-08, 0.0, -1.0, 0.0, 0.0, -1.0, 1.483e-08, 0.0, -1.0, 0.0, 0.0, -1.0, 1.483e-08, 0.0, -1.0, -1.471e-09, 0.0, -1.0, 2.337e-08, 0.0, -1.0, 0.0, 0.0, -1.0, 1.483e-08, 0.0, -1.0, 2.337e-08, 0.0, -1.0, 2.337e-08, 0.0, -1.0, -1.471e-09, 0.0, -1.0, -1.726e-09, 0.0, -1.0, 0.0, 0.0, -1.0, -1.726e-09, 0.0, -1.0, 0.0, 0.0, -1.0, 0.0, 0.0, -1.0, -1.726e-09, 0.0, -1.0, 0.0, 0.0, -1.0, -1.726e-09, 0.0, -1.0, -1.471e-09, 0.0, -1.0, -1.621e-08, 0.0, -1.0, 0.0, 0.0, -1.0, -1.726e-09, 0.0, -1.0, -1.621e-08, 0.0, -1.0, -1.621e-08, 0.0, -1.0, -1.471e-09, 0.0, -1.0, 0.0, 0.0, -1.0, 0.0, 0.0, -1.0, -1.621e-08, 0.0, -1.0, 0.0, 0.0, -1.0, 0.0, 0.0, -1.0, -1.621e-08, 0.0, -1.0, 0.0, 0.0, -1.0, 0.0, 0.0, -1.0, -1.621e-08, 0.0, -1.0, 8.06e-08, 0.0, -1.0, 8.06e-08, 0.0, -1.0, -1.621e-08, 0.0, -1.0, -3.245e-08, 0.0, -1.0, -3.245e-08, 0.0, -1.0, -1.621e-08, 0.0, -1.0, 0.0, 0.0, -1.0, 0.0, 0.0, -1.0, 8.06e-08, 0.0, -1.0, -9.295e-08, 0.0, -1.0, 8.06e-08, 0.0, -1.0, -3.245e-08, 0.0, -1.0, -9.295e-08, 0.0, -1.0, -9.295e-08, 0.0, -1.0, -3.245e-08, 0.0, -1.0, -7.609e-08, 0.0, -1.0, -7.609e-08, 0.0, -1.0, -3.245e-08, 0.0, -1.0, 0.0, 0.0, -1.0, 0.0, 0.0, -1.0, -9.295e-08, 0.0, -1.0, -9.528e-08, 0.0, -1.0, -9.295e-08, 0.0, -1.0, -7.609e-08, 0.0, -1.0, -9.528e-08, 0.0, -1.0, -9.528e-08, 0.0, -1.0, -7.609e-08, 0.0, -1.0, 0.0, 0.0, -1.0, 0.0, -1.0, 0.0, 0.0, -1.0, 0.0, 0.0, -1.0, 0.0, 0.0, -1.0, 0.0, 0.0, -1.0, 0.0, 0.0, -1.0, 0.0, 0.0, -1.0, 0.0, 0.0, -1.0, 0.0, 0.0, -1.0, 0.0, 0.0, -1.0, 0.0, 0.0, -1.0, 0.0, 0.0, -1.0, 0.0, 0.0, -1.0, 0.0, 0.0, -1.0, 0.0, 0.0, -1.0, 0.0, 0.0, -1.0, 0.0, 0.0, -1.0, 0.0, 0.0, -1.0, 0.0, 0.0, -1.0, 0.0, 0.0, -1.0, 0.0, 0.0, -1.0, 0.0, 0.0, -1.0, 0.0, 0.0, -1.0, 0.0, 0.0, -1.0, 0.0, 0.0, -1.0, 0.0, 0.0, -1.0, 0.0, 0.0, -1.0, 0.0, 0.0, -1.0, 0.0, 0.0, -1.0, 0.0, 0.0, -1.0, 0.0, 0.0, -1.0, 0.0, 0.0, -1.0, 0.0, 0.0, -1.0, 0.0, 0.0, -1.0, 0.0, 0.0, -1.0, 0.0, 0.0, -1.0, 0.0, 0.0, -1.0, 0.0, 0.0, -1.0, 0.0, 0.0, -1.0, 0.0, 0.0, -1.0, 0.0, 0.0, -1.0, 0.0, 0.0, -1.0, 0.0, 0.0, -1.0, 0.0, 0.0, -1.0, 0.0, 0.0, -1.0, 0.0, 0.0, -1.0, 0.0, 0.0, -1.0, 0.0, 0.0, -1.0, 0.0, 0.0, -1.0, 0.0, 0.0, -1.0, 0.0, 0.0, -1.0, 0.0, 0.0, -1.0, 0.0, 0.0, -1.0, 0.0, 0.0, -1.0, 0.0, 0.0, -1.0, 0.0, 0.0, -1.0, 0.0, 0.0, -1.0, 0.0, 0.0, -1.0, 0.0, 0.0, -1.0, 0.0, 0.0, -1.0, 0.0, 0.0, -1.0, 0.0, 0.0, -1.0, 0.0, 0.0, -1.0, 0.0, 0.0, -1.0, 0.0, 0.0, -1.0, 0.0, 0.0, -1.0, 0.0, 0.0, 1.0, 0.0, 0.0, 1.0, 0.0, 0.0, 1.0, 0.0, 0.0, 1.0, 0.0, 0.0, 1.0, 0.0, 0.0, 1.0, 0.0, 0.0, 1.0, 0.0, 0.0, 1.0, 0.0, 0.0, 1.0, 0.0, 0.0, 1.0, 0.0, 0.0, 1.0, 0.0, 0.0, 1.0, 0.0, 0.0, 1.0, 0.0, 0.0, 1.0, 0.0, 0.0, 1.0, 0.0, 0.0, 1.0, 0.0, 0.0, 1.0, 0.0, 0.0, 1.0, 0.0, 0.0, 1.0, 0.0, 0.0, 1.0, 0.0, 0.0, 1.0, 0.0, 0.0, 1.0, 0.0, 0.0, 1.0, 0.0, 0.0, 1.0, 0.0, 0.0, 1.0, 0.0, 0.0, 1.0, 0.0, 0.0, 1.0, 0.0, 0.0, 1.0, 0.0, 0.0, 1.0, 0.0, 0.0, 1.0, 0.0, 0.0, 1.0, 0.0, 0.0, 1.0, 0.0, 0.0, 1.0, 0.0, 0.0, 1.0, 0.0, 0.0, 1.0, 0.0, 0.0, 1.0, 0.0, 0.0, 1.0, 0.0, 0.0, 1.0, 0.0, 0.0, 1.0, 0.0, 0.0, 1.0, 0.0, 0.0, 1.0, 0.0, 0.0, 1.0, 0.0])] * 3)])

# ---- objects
ob_ghost_red_001 = bpy.data.objects.new('ghost red.001', me_ghost_red_001)
ob_camera = bpy.data.objects.new('Camera', cam_camera)

# ---- transforms, parenting, visibility, modifiers, constraints
ob_ghost_red_001.location = (0.0, 0.0, 0.0)
ob_ghost_red_001.rotation_euler = (1.571, -0.0, 0.0)
ob_ghost_red_001.lineart.crease_threshold = 0.0
ob_camera.location = (6.0, -6.0, 5.0)
ob_camera.rotation_euler = (1.047, 0.0, 0.7854)
ob_camera.lock_rotations_4d = False
ob_camera.empty_display_type = 'ARROWS'
ob_camera.color = (0.0, 0.0, 0.0, 0.0)
ob_camera.display_type = 'WIRE'
ob_camera.lineart.crease_threshold = 0.0

# ---- collection membership
col_collection_1.objects.link(ob_ghost_red_001)
col_collection_1.objects.link(ob_camera)

# ---- scene / render settings (as saved in the file)
scene.camera = ob_camera
scene.frame_start = 1; scene.frame_end = 250; scene.frame_set(1)
scene.render.engine = 'BLENDER_EEVEE_NEXT'
scene.render.resolution_percentage = 50
scene.render.dither_intensity = 0.0
scene.cycles.use_denoising = False
scene.cycles.samples = 128
scene.cycles.sampling_pattern = 'TABULATED_SOBOL'
scene.cycles.use_adaptive_sampling = False
scene.cycles.use_light_tree = False
scene.cycles.blur_glossy = 0.0
scene.cycles.sample_clamp_indirect = 0.0
scene.view_settings.view_transform = 'Standard'
bpy.context.view_layer.update()

# ---- added for rendering (the .blend has no usable light): sun
light_auto_sun = bpy.data.lights.new('AutoSun', 'SUN')
light_auto_sun.energy = 3.0
light_auto_sun.angle = 0.0523599
ob_auto_sun = bpy.data.objects.new('AutoSun', light_auto_sun)
scene.collection.objects.link(ob_auto_sun)
ob_auto_sun.rotation_euler = (0.872665, 0.174533, 0.523599)
bpy.context.view_layer.update()
